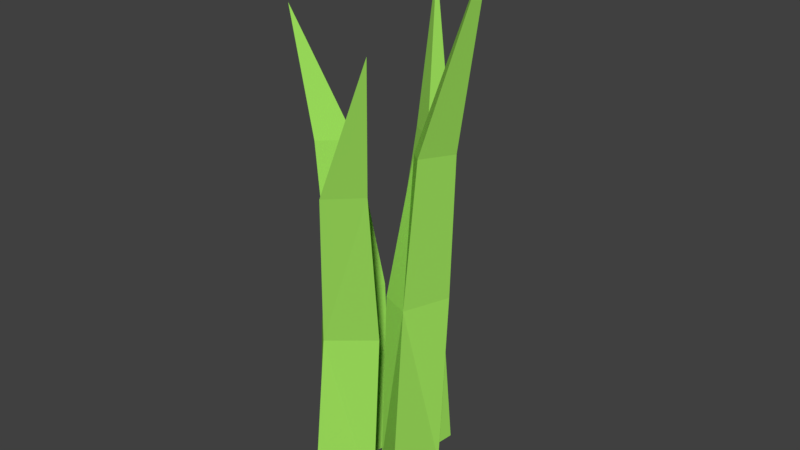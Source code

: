 # Source: Grass.blend  (saved by Blender 2.79.0; exported with 4.5.12 LTS)
import bpy
from mathutils import Matrix  # noqa: F401  (used for matrix-valued properties, if any)

bpy.ops.wm.read_factory_settings(use_empty=True)
scene = bpy.context.scene
scene.name = 'Scene'

# ---- collections
col_collection_1 = bpy.data.collections.new('Collection 1'); scene.collection.children.link(col_collection_1)

# ---- materials (node trees are filled in below, after node groups)
mat_grass = bpy.data.materials.new('Grass')
mat_grass.alpha_threshold = 0.0
mat_grass.use_transparent_shadow = False
mat_grass.diffuse_color = (0.3678, 0.8, 0.1158, 1.0)
mat_grass.roughness = 0.5

# ---- material node trees

# ---- world
world_world = bpy.data.worlds.new('World'); scene.world = world_world
world_world.color = (0.05088, 0.05088, 0.05088)
world_world.use_sun_shadow = False
world_world.sun_shadow_jitter_overblur = 0.0
world_world.cycles.sampling_method = 'MANUAL'

# ---- meshes
me_plane = bpy.data.meshes.new('Plane')
me_plane.from_pydata([(0.1837, 0.004709, 0.9003), (0.04821, 0.01194, 0.5502), (0.08105, -0.01982, 0.5607), (0.106, 0.04282, 0.5555), (0.08109, 0.06584, 0.284), (0.06918, 0.06021, -0.05514), (0.0481, -0.01337, 0.2819), (0.04806, -0.04017, -0.05514), (-0.0007991, 0.003017, 0.284), (-0.01257, 0.00111, -0.05514), (-0.1364, -0.05852, 0.7678), (-0.05756, -0.003465, 0.5502), (-0.1059, 0.00189, 0.5607), (-0.08683, -0.06451, 0.5607), (-0.05873, -0.06782, 0.2819), (-0.05092, -0.05196, -0.05514), (-0.07789, 0.01807, 0.284), (-0.1001, 0.04002, -0.05514), (-0.03329, 0.03724, 0.2819), (-0.02448, 0.04509, -0.05514), (-0.06494, 0.2068, 0.7843), (0.001624, 0.1038, 0.5342), (0.00944, 0.1531, 0.5342), (-0.04555, 0.1352, 0.5342), (-0.06861, 0.112, 0.2994), (-0.05759, 0.1056, -0.05514), (0.01908, 0.1209, 0.299), (0.04275, 0.1313, -0.05514), (0.02746, 0.06772, 0.2994), (0.03389, 0.05712, -0.05514), (0.1341, -0.19, 0.775), (0.02507, -0.1475, 0.5456), (0.04114, -0.1892, 0.5459), (0.08967, -0.1422, 0.5459), (0.06424, -0.0907, 0.272), (0.04853, -0.09197, -0.05514), (-0.0008839, -0.1485, 0.2736), (-0.01076, -0.1742, -0.05514), (-0.03791, -0.1124, 0.2746), (-0.05197, -0.1149, -0.05514)], [], [(1, 2, 0), (2, 3, 0), (6, 1, 8), (3, 1, 0), (6, 3, 2), (4, 1, 3), (9, 5, 7), (5, 6, 7), (6, 9, 7), (8, 5, 9), (6, 2, 1), (6, 4, 3), (4, 8, 1), (5, 4, 6), (6, 8, 9), (8, 4, 5), (11, 12, 10), (12, 13, 10), (16, 11, 18), (13, 11, 10), (16, 13, 12), (14, 11, 13), (19, 15, 17), (15, 16, 17), (16, 19, 17), (18, 15, 19), (16, 12, 11), (16, 14, 13), (14, 18, 11), (15, 14, 16), (16, 18, 19), (18, 14, 15), (21, 22, 20), (22, 23, 20), (26, 21, 28), (23, 21, 20), (26, 23, 22), (24, 21, 23), (29, 25, 27), (25, 26, 27), (26, 29, 27), (28, 25, 29), (26, 22, 21), (26, 24, 23), (24, 28, 21), (25, 24, 26), (26, 28, 29), (28, 24, 25), (31, 32, 30), (32, 33, 30), (36, 31, 38), (33, 31, 30), (36, 33, 32), (34, 31, 33), (39, 35, 37), (35, 36, 37), (36, 39, 37), (38, 35, 39), (36, 32, 31), (36, 34, 33), (34, 38, 31), (35, 34, 36), (36, 38, 39), (38, 34, 35)])
me_plane.materials.append(mat_grass)
me_plane.use_remesh_preserve_volume = False
me_plane.use_remesh_preserve_attributes = False
me_plane.use_mirror_vertex_groups = False
me_plane.update()

# ---- objects
ob_grass = bpy.data.objects.new('Grass', me_plane)

# ---- transforms, parenting, visibility, modifiers, constraints
ob_grass.location = (0.0, 0.0, 0.0)
ob_grass.lineart.crease_threshold = 0.0

# ---- collection membership
col_collection_1.objects.link(ob_grass)

# ---- scene / render settings (as saved in the file)
scene.frame_start = 1; scene.frame_end = 250; scene.frame_set(1)
scene.render.engine = 'BLENDER_EEVEE_NEXT'
scene.render.resolution_percentage = 50
scene.render.dither_intensity = 0.0
scene.cycles.use_denoising = False
scene.cycles.samples = 128
scene.cycles.sampling_pattern = 'TABULATED_SOBOL'
scene.cycles.use_adaptive_sampling = False
scene.cycles.use_light_tree = False
scene.cycles.blur_glossy = 0.0
scene.cycles.sample_clamp_indirect = 0.0
scene.view_settings.view_transform = 'Standard'
bpy.context.view_layer.update()

# ---- added for rendering (the .blend has no active camera and no usable light): camera, sun
cam_auto = bpy.data.cameras.new('AutoCamera')
cam_auto.lens = 50.0
cam_auto.sensor_width = 36.0
cam_auto.clip_end = 1000.0
ob_auto_camera = bpy.data.objects.new('AutoCamera', cam_auto)
scene.collection.objects.link(ob_auto_camera)
ob_auto_camera.location = (1.02562, -1.19392, 1.22413)
ob_auto_camera.rotation_euler = (1.09748, -7.21219e-08, 0.694738)
scene.camera = ob_auto_camera
light_auto_sun = bpy.data.lights.new('AutoSun', 'SUN')
light_auto_sun.energy = 3.0
light_auto_sun.angle = 0.0523599
ob_auto_sun = bpy.data.objects.new('AutoSun', light_auto_sun)
scene.collection.objects.link(ob_auto_sun)
ob_auto_sun.rotation_euler = (0.872665, 0.174533, 0.523599)
bpy.context.view_layer.update()
